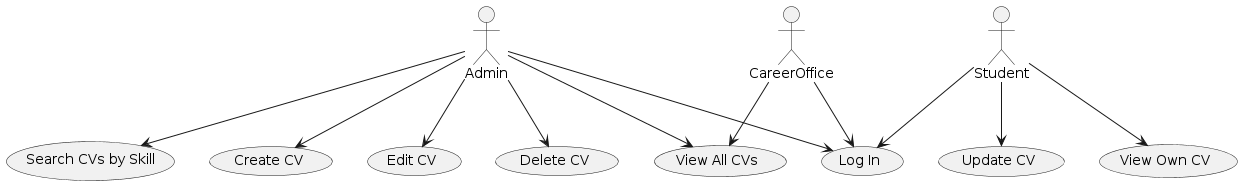

The diagram above was rendered by PlantUML. Its source (embedded in the PNG):
@startuml
actor Student
actor Admin
actor CareerOffice

usecase UC1 as "Log In"
usecase UC2 as "Update CV"
usecase UC3 as "Search CVs by Skill"
usecase UC4 as "View All CVs"
usecase UC5 as "Create CV"
usecase UC6 as "Edit CV"
usecase UC7 as "Delete CV"
usecase UC8 as "View Own CV"

Student --> UC1
Student --> UC2
Student --> UC8

Admin --> UC1
Admin --> UC3
Admin --> UC4
Admin --> UC5
Admin --> UC6
Admin --> UC7

CareerOffice --> UC1
CareerOffice --> UC4
@enduml